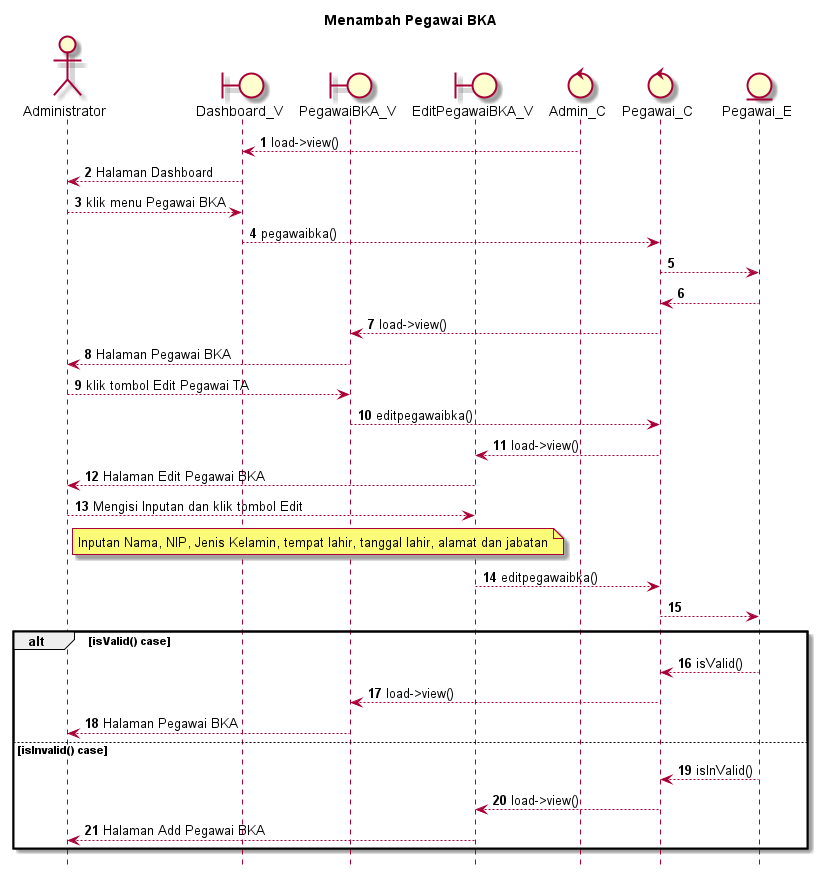

The diagram above was rendered by PlantUML. Its source (embedded in the PNG):
@startuml

autonumber
hide footbox
title Menambah Pegawai BKA

Actor Administrator
boundary Dashboard_V
boundary PegawaiBKA_V
boundary EditPegawaiBKA_V
control Admin_C
control Pegawai_C
Entity Pegawai_E

Admin_C --> Dashboard_V: load->view()
Dashboard_V --> Administrator: Halaman Dashboard
Administrator --> Dashboard_V: klik menu Pegawai BKA
Dashboard_V --> Pegawai_C: pegawaibka()
Pegawai_C --> Pegawai_E:
    
    Pegawai_E --> Pegawai_C:
    Pegawai_C --> PegawaiBKA_V: load->view()
    PegawaiBKA_V --> Administrator: Halaman Pegawai BKA

Administrator --> PegawaiBKA_V: klik tombol Edit Pegawai TA
PegawaiBKA_V --> Pegawai_C: editpegawaibka()
Pegawai_C --> EditPegawaiBKA_V: load->view()
EditPegawaiBKA_V --> Administrator: Halaman Edit Pegawai BKA

Administrator --> EditPegawaiBKA_V: Mengisi Inputan dan klik tombol Edit
    note right of Administrator
        Inputan Nama, NIP, Jenis Kelamin, tempat lahir, tanggal lahir, alamat dan jabatan
            end note
EditPegawaiBKA_V --> Pegawai_C: editpegawaibka()
Pegawai_C --> Pegawai_E:

alt isValid() case
    
    Pegawai_E --> Pegawai_C: isValid()
    Pegawai_C --> PegawaiBKA_V: load->view()
    PegawaiBKA_V --> Administrator: Halaman Pegawai BKA

else isInvalid() case
    
    Pegawai_E --> Pegawai_C: isInValid()
    Pegawai_C --> EditPegawaiBKA_V: load->view()
    EditPegawaiBKA_V --> Administrator: Halaman Add Pegawai BKA

end
@enduml